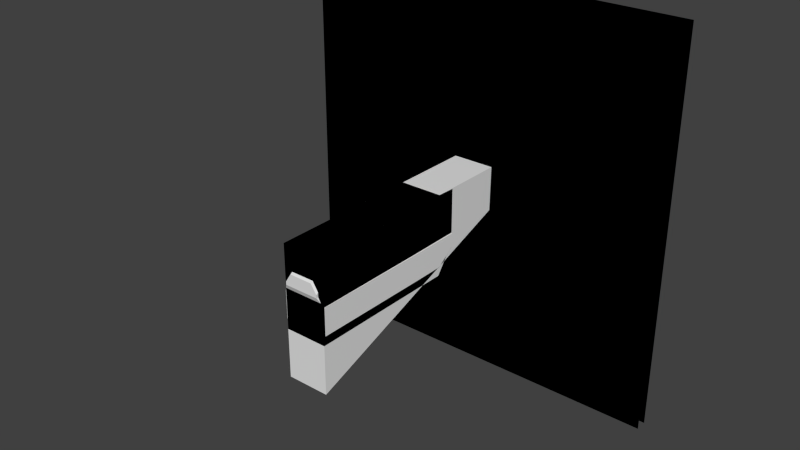 # Source: shape.tp.blend  (saved by Blender 2.67.0; exported with 4.5.12 LTS)
import bpy
from mathutils import Matrix  # noqa: F401  (used for matrix-valued properties, if any)

bpy.ops.wm.read_factory_settings(use_empty=True)
scene = bpy.context.scene
scene.name = 'Scene'

# ---- collections
col_collection_1 = bpy.data.collections.new('Collection 1'); scene.collection.children.link(col_collection_1)
col_collection_12 = bpy.data.collections.new('Collection 12'); scene.collection.children.link(col_collection_12)
col_collection_14 = bpy.data.collections.new('Collection 14'); scene.collection.children.link(col_collection_14)
col_collection_15 = bpy.data.collections.new('Collection 15'); scene.collection.children.link(col_collection_15)

# ---- materials (node trees are filled in below, after node groups)
mat_xa_notc_core_shapes_smg1_image_p1_mat2 = bpy.data.materials.new('xa_notc_core_shapes_smg1_image_p1_mat2')
mat_xa_notc_core_shapes_smg1_image_p1_mat2.alpha_threshold = 0.0
mat_xa_notc_core_shapes_smg1_image_p1_mat2.use_transparent_shadow = False
mat_xa_notc_core_shapes_smg1_image_p1_mat2.diffuse_color = (0.05212, 0.7592, 0.8, 1.0)
mat_xa_notc_core_shapes_smg1_image_p1_mat2.roughness = 0.5
mat_xa_notc_core_shapes_smg1_image_p1_mat2.line_color = (0.0, 0.0, 0.0, 1.0)
mat_xa_notc_core_shapes_smg1_image_p1_mat1 = bpy.data.materials.new('xa_notc_core_shapes_smg1_image_p1_mat1')
mat_xa_notc_core_shapes_smg1_image_p1_mat1.alpha_threshold = 0.0
mat_xa_notc_core_shapes_smg1_image_p1_mat1.use_transparent_shadow = False
mat_xa_notc_core_shapes_smg1_image_p1_mat1.roughness = 0.5
mat_xa_notc_core_shapes_smg1_image_p1_mat1.line_color = (0.0, 0.0, 0.0, 1.0)

# ---- material node trees

# ---- world
world_world = bpy.data.worlds.new('World'); scene.world = world_world
world_world.color = (0.05088, 0.05088, 0.05088)
world_world.use_sun_shadow = False
world_world.sun_shadow_jitter_overblur = 0.0
world_world.cycles.sampling_method = 'MANUAL'
world_world.cycles.sample_map_resolution = 256

# ---- meshes
me_cube_004 = bpy.data.meshes.new('Cube.004')
me_cube_004.from_pydata([(-1.0, -0.03023, -1.0), (-1.0, 0.03023, -1.0), (1.0, 0.03023, -1.0), (1.0, -0.03023, -1.0), (-1.0, -0.03023, 1.0), (-1.0, 0.03023, 1.0), (1.0, 0.03023, 1.0), (1.0, -0.03023, 1.0)], [], [(5, 6, 2, 1), (7, 4, 0, 3)])
_uv = me_cube_004.uv_layers.new(name='UV coord')
_uv.uv.foreach_set('vector', [0.0, 0.0, 1.0, 0.0, 1.0, 1.0, 0.0, 1.0, 0.0, 0.0, 1.0, 0.0, 1.0, 1.0, 0.0, 1.0])
me_cube_004.materials.append(mat_xa_notc_core_shapes_smg1_image_p1_mat2)
me_cube_004.use_remesh_preserve_volume = False
me_cube_004.use_remesh_preserve_attributes = False
me_cube_004.use_mirror_vertex_groups = False
me_cube_004.update()
me_cylinder_002 = bpy.data.meshes.new('Cylinder.002')
me_cylinder_002.from_pydata([(1.701e-08, 0.01836, -0.01676), (1.701e-08, 0.01836, 0.07877), (0.01079, 0.01485, -0.01676), (0.01079, 0.01485, 0.07877), (0.01746, 0.005674, -0.01676), (0.01746, 0.005674, 0.07877), (0.01746, -0.005674, -0.01676), (0.01746, -0.005674, 0.07877), (0.01079, -0.01485, -0.01676), (0.01079, -0.01485, 0.07877), (1.541e-08, -0.01836, -0.01676), (1.541e-08, -0.01836, 0.07877), (-0.01079, -0.01485, -0.01676), (-0.01079, -0.01485, 0.07877), (-0.01746, -0.005674, -0.01676), (-0.01746, -0.005674, 0.07877), (-0.01746, 0.005674, -0.01676), (-0.01746, 0.005674, 0.07877), (-0.01079, 0.01485, -0.01676), (-0.01079, 0.01485, 0.07877)], [], [(0, 1, 3, 2), (2, 3, 5, 4), (4, 5, 7, 6), (6, 7, 9, 8), (8, 9, 11, 10), (10, 11, 13, 12), (12, 13, 15, 14), (14, 15, 17, 16), (3, 1, 19, 17, 15, 13, 11, 9, 7, 5), (18, 19, 1, 0), (16, 17, 19, 18), (0, 2, 4, 6, 8, 10, 12, 14, 16, 18)])
_uv = me_cylinder_002.uv_layers.new(name='UVMap')
_uv.uv.foreach_set('vector', [0.0, 0.0, 1.0, 0.0, 1.0, 1.0, 0.0, 1.0, 0.0, 0.0, 1.0, 0.0, 1.0, 1.0, 0.0, 1.0, 0.0, 0.0, 1.0, 0.0, 1.0, 1.0, 0.0, 1.0, 0.0, 0.0, 1.0, 0.0, 1.0, 1.0, 0.0, 1.0, 0.0, 0.0, 1.0, 0.0, 1.0, 1.0, 0.0, 1.0, 0.0, 0.0, 1.0, 0.0, 1.0, 1.0, 0.0, 1.0, 0.0, 0.0, 1.0, 0.0, 1.0, 1.0, 0.0, 1.0, 0.0, 0.0, 1.0, 0.0, 1.0, 1.0, 0.0, 1.0, 0.5, 1.0, 0.7939, 0.9045, 0.9755, 0.6545, 0.9755, 0.3455, 0.7939, 0.09549, 0.5, 0.0, 0.2061, 0.09549, 0.02447, 0.3455, 0.02447, 0.6545, 0.2061, 0.9045, 0.0, 0.0, 1.0, 0.0, 1.0, 1.0, 0.0, 1.0, 0.0, 0.0, 1.0, 0.0, 1.0, 1.0, 0.0, 1.0, 0.5, 1.0, 0.7939, 0.9045, 0.9755, 0.6545, 0.9755, 0.3455, 0.7939, 0.09549, 0.5, 0.0, 0.2061, 0.09549, 0.02447, 0.3455, 0.02447, 0.6545, 0.2061, 0.9045])
me_cylinder_002.materials.append(mat_xa_notc_core_shapes_smg1_image_p1_mat1)
me_cylinder_002.use_remesh_preserve_volume = False
me_cylinder_002.use_remesh_preserve_attributes = False
me_cylinder_002.use_mirror_vertex_groups = False
me_cylinder_002.update()
me_cube_002 = bpy.data.meshes.new('Cube.002')
me_cube_002.from_pydata([(-0.01749, -0.02421, -0.01841), (-0.01749, -0.01581, -0.01841), (0.01767, -0.01581, -0.01841), (0.01767, -0.02421, -0.01841), (-0.01749, -0.02421, -0.00706), (-0.01749, -0.01581, -0.00706), (0.01767, -0.01581, -0.00706), (0.01767, -0.02421, -0.00706), (-0.01749, -0.02421, 0.0199), (-0.01749, -0.01581, 0.0199), (0.01767, -0.01581, 0.0199), (0.01767, -0.02421, 0.0199), (-0.01415, -0.02421, 0.02675), (-0.01415, -0.01581, 0.02675), (0.01433, -0.01581, 0.02675), (0.01433, -0.02421, 0.02675)], [], [(4, 5, 1, 0), (5, 6, 2, 1), (6, 7, 3, 2), (7, 4, 0, 3), (0, 1, 2, 3), (4, 7, 11, 8), (8, 11, 15, 12), (6, 5, 9, 10), (5, 4, 8, 9), (7, 6, 10, 11), (15, 14, 13, 12), (11, 10, 14, 15), (9, 8, 12, 13), (10, 9, 13, 14)])
_uv = me_cube_002.uv_layers.new(name='UVMap')
_uv.uv.foreach_set('vector', [0.0, 0.0, 1.0, 0.0, 1.0, 1.0, 0.0, 1.0, 0.7038, 0.9179, 0.7038, 9.579e-05, 0.9999, 9.589e-05, 0.9999, 0.9179, 0.0, 0.0, 1.0, 0.0, 1.0, 1.0, 0.0, 1.0, 0.0, 0.0, 1.0, 0.0, 1.0, 1.0, 0.0, 1.0, 0.0, 0.0, 1.0, 0.0, 1.0, 1.0, 0.0, 1.0, 0.0, 0.0, 1.0, 0.0, 1.0, 1.0, 0.0, 1.0, 0.0, 0.0, 1.0, 0.0, 1.0, 1.0, 0.0, 1.0, 0.7038, 9.579e-05, 0.7038, 0.9179, 9.589e-05, 0.9179, 9.579e-05, 9.608e-05, 0.0, 0.0, 1.0, 0.0, 1.0, 1.0, 0.0, 1.0, 0.0, 0.0, 1.0, 0.0, 1.0, 1.0, 0.0, 1.0, 0.0, 0.0, 1.0, 0.0, 1.0, 1.0, 0.0, 1.0, 0.0, 0.0, 1.0, 0.0, 1.0, 1.0, 0.0, 1.0, 0.0, 0.0, 1.0, 0.0, 1.0, 1.0, 0.0, 1.0, 0.0, 0.0, 1.0, 0.0, 1.0, 1.0, 0.0, 1.0])
me_cube_002.materials.append(mat_xa_notc_core_shapes_smg1_image_p1_mat1)
me_cube_002.use_remesh_preserve_volume = False
me_cube_002.use_remesh_preserve_attributes = False
me_cube_002.use_mirror_vertex_groups = False
me_cube_002.update()
me_cube_000 = bpy.data.meshes.new('Cube.000')
me_cube_000.from_pydata([(-0.02064, -0.02421, 0.02911), (-0.02064, 0.02542, 0.02911), (0.02064, 0.02542, 0.02911), (0.02064, -0.02421, 0.02911), (-0.02064, -0.02421, 0.03277), (-0.02064, 0.02542, 0.05622), (0.02064, 0.02542, 0.05622), (0.02064, -0.02421, 0.03277), (-0.02658, -0.0176, 0.0184), (-0.02658, 0.02542, 0.0184), (0.02658, 0.02542, 0.0184), (0.02658, -0.0176, 0.0184), (-0.02064, 0.05542, 0.02911), (0.02064, 0.05542, 0.02911), (-0.02064, 0.05542, 0.05622), (0.02064, 0.05542, 0.05622), (-0.02658, 0.05542, 0.0184), (0.02658, 0.05542, 0.0184), (-0.02064, 0.08542, 0.02911), (0.02064, 0.08542, 0.02911), (-0.02064, 0.08542, 0.05622), (0.02064, 0.08542, 0.05622), (-0.02658, 0.08542, 0.0184), (0.02658, 0.08542, 0.0184), (-0.02064, 0.1154, 0.02911), (0.02064, 0.1154, 0.02911), (-0.02064, 0.1154, 0.05622), (0.02064, 0.1154, 0.05622), (-0.02658, 0.1154, 0.0184), (0.02658, 0.1154, 0.0184), (-0.02064, 0.1454, 0.02911), (0.02064, 0.1454, 0.02911), (-0.02064, 0.1454, 0.05622), (0.02064, 0.1454, 0.05622), (-0.02658, 0.1454, 0.0184), (0.02658, 0.1454, 0.0184), (-0.02064, 0.1754, 0.02911), (0.02064, 0.1754, 0.02911), (-0.02064, 0.1754, 0.05622), (0.02064, 0.1754, 0.05622), (-0.02658, 0.1754, 0.0184), (0.02658, 0.1754, 0.0184), (-0.01378, -0.02438, 0.04334), (-0.01378, 0.02526, 0.06679), (0.01378, 0.02526, 0.06679), (0.01378, -0.02438, 0.04334), (-0.01378, 0.05526, 0.06679), (0.01378, 0.05526, 0.06679), (-0.01378, 0.08526, 0.06679), (0.01378, 0.08526, 0.06679), (-0.01378, 0.1153, 0.06679), (0.01378, 0.1153, 0.06679), (-0.01378, 0.1453, 0.06679), (0.01378, 0.1453, 0.06679), (-0.01378, 0.1753, 0.06679), (0.01378, 0.1753, 0.06679), (-0.02064, 0.2054, 0.02926), (0.02064, 0.2054, 0.02926), (-0.02064, 0.2054, 0.05638), (0.02064, 0.2054, 0.05638), (-0.02658, 0.2054, 0.01856), (0.02658, 0.2054, 0.01856), (-0.01378, 0.2053, 0.06694), (0.01378, 0.2053, 0.06694), (-0.02064, 0.2354, 0.02942), (0.02064, 0.2354, 0.02942), (-0.02064, 0.2354, 0.05653), (0.02064, 0.2354, 0.05653), (-0.02658, 0.2354, 0.01871), (0.02658, 0.2354, 0.01871), (-0.01378, 0.2353, 0.0671), (0.01378, 0.2353, 0.0671), (-0.02064, 0.2654, 0.02957), (0.02064, 0.2654, 0.02957), (-0.02064, 0.2654, 0.05668), (0.02064, 0.2654, 0.05668), (-0.02658, 0.2654, 0.01887), (0.02658, 0.2654, 0.01887), (-0.01378, 0.2653, 0.06725), (0.01378, 0.2653, 0.06725), (-0.02064, 0.02542, 0.05622), (0.02064, 0.02542, 0.05622), (-0.02064, 0.05542, 0.05622), (0.02064, 0.05542, 0.05622), (-0.01378, 0.02526, 0.06679), (0.01378, 0.02526, 0.06679), (-0.01378, 0.05526, 0.06679), (0.01378, 0.05526, 0.06679), (-0.02064, 0.02542, 0.05622), (0.02064, 0.02542, 0.05622), (-0.02064, 0.05542, 0.05622), (0.02064, 0.05542, 0.05622), (-0.01378, 0.02526, 0.06679), (0.01378, 0.02526, 0.06679), (-0.01378, 0.05526, 0.06679), (0.01378, 0.05526, 0.06679), (-0.02322, 0.08541, 0.05951), (0.02322, 0.08541, 0.05951), (-0.02322, 0.1154, 0.05951), (0.02322, 0.1154, 0.05951), (-0.02322, 0.1454, 0.05951), (0.02322, 0.1454, 0.05951), (-0.02322, 0.1754, 0.05951), (0.02322, 0.1754, 0.05951), (-0.0155, 0.08525, 0.07007), (0.0155, 0.08525, 0.07007), (-0.0155, 0.1152, 0.07007), (0.0155, 0.1152, 0.07007), (-0.0155, 0.1452, 0.07007), (0.0155, 0.1452, 0.07007), (-0.0155, 0.1752, 0.07007), (0.0155, 0.1752, 0.07007), (-0.02322, 0.2054, 0.05966), (0.02322, 0.2054, 0.05966), (-0.0155, 0.2052, 0.07023), (0.0155, 0.2052, 0.07023), (-0.02322, 0.2354, 0.05981), (0.02322, 0.2354, 0.05981), (-0.0155, 0.2352, 0.07038), (0.0155, 0.2352, 0.07038), (-0.02322, 0.02541, 0.05951), (0.02322, 0.02541, 0.05951), (-0.02322, 0.05541, 0.05951), (0.02322, 0.05541, 0.05951), (-0.0155, 0.02525, 0.07007), (0.0155, 0.02525, 0.07007), (-0.0155, 0.05525, 0.07007), (0.0155, 0.05525, 0.07007), (-0.02658, -0.01753, -0.01438), (-0.02658, 0.02549, -0.01438), (0.02658, 0.02549, -0.01438), (0.02658, -0.01753, -0.01438), (-0.02658, 0.05549, -0.01438), (0.02658, 0.05549, -0.01438), (-0.02658, 0.08549, -0.01438), (0.02658, 0.08549, -0.01438), (-0.02658, 0.1155, -0.01438), (0.02658, 0.1155, -0.01438), (-0.02658, 0.1455, -0.01438), (0.02658, 0.1455, -0.01438), (-0.02658, 0.1755, -0.01438), (0.02658, 0.1755, -0.01438), (-0.02658, 0.2055, -0.01423), (0.02658, 0.2055, -0.01423), (-0.02658, 0.2355, -0.01407), (0.02658, 0.2355, -0.01407), (-0.02658, 0.2655, 0.002316), (0.02658, 0.2655, 0.002316), (-0.02108, -0.01751, -0.02438), (-0.02108, 0.02551, -0.02438), (0.02108, 0.02551, -0.02438), (0.02108, -0.01751, -0.02438), (-0.02108, 0.05551, -0.02438), (0.02108, 0.05551, -0.02438), (-0.02108, 0.08551, -0.02438), (0.02108, 0.08551, -0.02438), (-0.02108, 0.1155, -0.02438), (0.02108, 0.1155, -0.02438), (-0.02108, 0.1455, -0.02438), (0.02108, 0.1455, -0.02438), (-0.02108, 0.1755, -0.02438), (0.02108, 0.1755, -0.02438), (-0.02108, 0.2055, -0.02423), (0.02108, 0.2055, -0.02423), (-0.02108, 0.2355, -0.02407), (0.02108, 0.2355, -0.02407), (-0.02108, 0.2655, -0.007684), (0.02108, 0.2655, -0.007684)], [], [(4, 5, 1, 0), (2, 10, 17, 13), (6, 7, 3, 2), (7, 4, 0, 3), (3, 0, 8, 11), (15, 21, 49, 47), (23, 17, 133, 135), (1, 5, 14, 12), (0, 1, 9, 8), (2, 3, 11, 10), (12, 14, 20, 18), (13, 17, 23, 19), (68, 76, 146, 144), (6, 2, 13, 15), (9, 1, 12, 16), (32, 26, 50, 52), (18, 20, 26, 24), (19, 23, 29, 25), (15, 13, 19, 21), (35, 29, 137, 139), (16, 12, 18, 22), (27, 33, 53, 51), (25, 29, 35, 31), (4, 7, 45, 42), (21, 19, 25, 27), (28, 34, 138, 136), (22, 18, 24, 28), (46, 14, 82, 86), (33, 39, 103, 101), (34, 30, 36, 40), (24, 26, 32, 30), (27, 25, 31, 33), (29, 23, 135, 137), (28, 24, 30, 34), (38, 54, 62, 58), (40, 36, 56, 60), (31, 35, 41, 37), (30, 32, 38, 36), (33, 31, 37, 39), (69, 61, 143, 145), (45, 44, 43, 42), (43, 44, 85, 84), (46, 47, 49, 48), (50, 51, 53, 52), (95, 94, 126, 127), (94, 90, 122, 126), (5, 4, 42, 43), (54, 55, 63, 62), (14, 5, 80, 82), (63, 59, 113, 115), (7, 6, 44, 45), (52, 53, 109, 108), (70, 66, 116, 118), (20, 14, 46, 48), (53, 33, 101, 109), (56, 58, 66, 64), (57, 61, 69, 65), (37, 41, 61, 57), (36, 38, 58, 56), (39, 37, 57, 59), (55, 39, 59, 63), (8, 9, 129, 128), (65, 69, 77, 73), (66, 70, 78, 74), (68, 64, 72, 76), (59, 57, 65, 67), (49, 21, 97, 105), (11, 8, 128, 131), (60, 56, 64, 68), (59, 67, 117, 113), (74, 75, 73, 72), (72, 73, 77, 76), (75, 74, 78, 79), (64, 66, 74, 72), (70, 71, 79, 78), (67, 65, 73, 75), (71, 67, 75, 79), (77, 69, 145, 147), (80, 84, 92, 88), (85, 81, 89, 93), (87, 86, 94, 95), (47, 46, 86, 87), (5, 43, 84, 80), (6, 15, 83, 81), (44, 6, 81, 85), (15, 47, 87, 83), (39, 55, 111, 103), (93, 89, 121, 125), (92, 93, 125, 124), (83, 87, 95, 91), (82, 80, 88, 90), (81, 83, 91, 89), (86, 82, 90, 94), (84, 85, 93, 92), (98, 96, 104, 106), (104, 105, 107, 106), (108, 109, 111, 110), (97, 99, 107, 105), (101, 103, 111, 109), (102, 100, 108, 110), (114, 115, 119, 118), (115, 113, 117, 119), (112, 114, 118, 116), (121, 123, 127, 125), (124, 125, 127, 126), (122, 120, 124, 126), (91, 95, 127, 123), (90, 88, 120, 122), (54, 38, 102, 110), (32, 52, 108, 100), (66, 58, 112, 116), (71, 70, 118, 119), (55, 54, 110, 111), (51, 50, 106, 107), (48, 49, 105, 104), (26, 20, 96, 98), (58, 62, 114, 112), (88, 92, 124, 120), (89, 91, 123, 121), (27, 51, 107, 99), (67, 71, 119, 117), (20, 48, 104, 96), (21, 27, 99, 97), (62, 63, 115, 114), (50, 26, 98, 106), (38, 32, 100, 102), (140, 142, 162, 160), (147, 145, 165, 167), (135, 133, 153, 155), (129, 132, 152, 149), (132, 134, 154, 152), (145, 143, 163, 165), (143, 141, 161, 163), (142, 144, 164, 162), (130, 131, 151, 150), (22, 28, 136, 134), (40, 60, 142, 140), (10, 11, 131, 130), (41, 35, 139, 141), (16, 22, 134, 132), (34, 40, 140, 138), (60, 68, 144, 142), (17, 10, 130, 133), (61, 41, 141, 143), (76, 77, 147, 146), (9, 16, 132, 129), (148, 149, 150, 151), (150, 149, 152, 153), (153, 152, 154, 155), (155, 154, 156, 157), (157, 156, 158, 159), (159, 158, 160, 161), (161, 160, 162, 163), (163, 162, 164, 165), (165, 164, 166, 167), (141, 139, 159, 161), (136, 138, 158, 156), (134, 136, 156, 154), (133, 130, 150, 153), (131, 128, 148, 151), (128, 129, 149, 148), (146, 147, 167, 166), (144, 146, 166, 164), (138, 140, 160, 158), (139, 137, 157, 159), (137, 135, 155, 157)])
_uv = me_cube_000.uv_layers.new(name='UVMap')
_uv.uv.foreach_set('vector', [0.0, 0.0, 1.0, 0.0, 1.0, 1.0, 0.0, 1.0, 0.0, 0.0, 1.0, 0.0, 1.0, 1.0, 0.0, 1.0, 0.0, 0.0, 1.0, 0.0, 1.0, 1.0, 0.0, 1.0, 0.0, 0.0, 1.0, 0.0, 1.0, 1.0, 0.0, 1.0, 0.0, 0.0, 1.0, 0.0, 1.0, 1.0, 0.0, 1.0, 0.0, 0.0, 1.0, 0.0, 1.0, 1.0, 0.0, 1.0, 0.0, 0.0, 1.0, 0.0, 1.0, 1.0, 0.0, 1.0, 0.0, 0.0, 1.0, 0.0, 1.0, 1.0, 0.0, 1.0, 0.0, 0.0, 1.0, 0.0, 1.0, 1.0, 0.0, 1.0, 0.0, 0.0, 1.0, 0.0, 1.0, 1.0, 0.0, 1.0, 0.0, 0.0, 1.0, 0.0, 1.0, 1.0, 0.0, 1.0, 0.0, 0.0, 1.0, 0.0, 1.0, 1.0, 0.0, 1.0, 0.0, 0.0, 1.0, 0.0, 1.0, 1.0, 0.0, 1.0, 0.0, 0.0, 1.0, 0.0, 1.0, 1.0, 0.0, 1.0, 0.0, 0.0, 1.0, 0.0, 1.0, 1.0, 0.0, 1.0, 0.0, 0.0, 1.0, 0.0, 1.0, 1.0, 0.0, 1.0, 0.0, 0.0, 1.0, 0.0, 1.0, 1.0, 0.0, 1.0, 0.0, 0.0, 1.0, 0.0, 1.0, 1.0, 0.0, 1.0, 0.0, 0.0, 1.0, 0.0, 1.0, 1.0, 0.0, 1.0, 0.0, 0.0, 1.0, 0.0, 1.0, 1.0, 0.0, 1.0, 0.0, 0.0, 1.0, 0.0, 1.0, 1.0, 0.0, 1.0, 0.0, 0.0, 1.0, 0.0, 1.0, 1.0, 0.0, 1.0, 0.0, 0.0, 1.0, 0.0, 1.0, 1.0, 0.0, 1.0, 0.0, 0.0, 1.0, 0.0, 1.0, 1.0, 0.0, 1.0, 0.0, 0.0, 1.0, 0.0, 1.0, 1.0, 0.0, 1.0, 0.0, 0.0, 1.0, 0.0, 1.0, 1.0, 0.0, 1.0, 0.0, 0.0, 1.0, 0.0, 1.0, 1.0, 0.0, 1.0, 0.0, 0.0, 1.0, 0.0, 1.0, 1.0, 0.0, 1.0, 0.0, 0.0, 1.0, 0.0, 1.0, 1.0, 0.0, 1.0, 0.0, 0.0, 1.0, 0.0, 1.0, 1.0, 0.0, 1.0, 0.0, 0.0, 1.0, 0.0, 1.0, 1.0, 0.0, 1.0, 0.0, 0.0, 1.0, 0.0, 1.0, 1.0, 0.0, 1.0, 0.0, 0.0, 1.0, 0.0, 1.0, 1.0, 0.0, 1.0, 0.0, 0.0, 1.0, 0.0, 1.0, 1.0, 0.0, 1.0, 0.0, 0.0, 1.0, 0.0, 1.0, 1.0, 0.0, 1.0, 0.0, 0.0, 1.0, 0.0, 1.0, 1.0, 0.0, 1.0, 0.0, 0.0, 1.0, 0.0, 1.0, 1.0, 0.0, 1.0, 0.0, 0.0, 1.0, 0.0, 1.0, 1.0, 0.0, 1.0, 0.0, 0.0, 1.0, 0.0, 1.0, 1.0, 0.0, 1.0, 0.0, 0.0, 1.0, 0.0, 1.0, 1.0, 0.0, 1.0, 0.0, 0.0, 1.0, 0.0, 1.0, 1.0, 0.0, 1.0, 0.0, 0.0, 1.0, 0.0, 1.0, 1.0, 0.0, 1.0, 0.0, 0.0, 1.0, 0.0, 1.0, 1.0, 0.0, 1.0, 0.0, 0.0, 1.0, 0.0, 1.0, 1.0, 0.0, 1.0, 0.0, 0.0, 1.0, 0.0, 1.0, 1.0, 0.0, 1.0, 0.0, 0.0, 1.0, 0.0, 1.0, 1.0, 0.0, 1.0, 0.0, 0.0, 1.0, 0.0, 1.0, 1.0, 0.0, 1.0, 0.0, 0.0, 1.0, 0.0, 1.0, 1.0, 0.0, 1.0, 0.0, 0.0, 1.0, 0.0, 1.0, 1.0, 0.0, 1.0, 0.0, 0.0, 1.0, 0.0, 1.0, 1.0, 0.0, 1.0, 0.0, 0.0, 1.0, 0.0, 1.0, 1.0, 0.0, 1.0, 0.0, 0.0, 1.0, 0.0, 1.0, 1.0, 0.0, 1.0, 0.0, 0.0, 1.0, 0.0, 1.0, 1.0, 0.0, 1.0, 0.0, 0.0, 1.0, 0.0, 1.0, 1.0, 0.0, 1.0, 0.0, 0.0, 1.0, 0.0, 1.0, 1.0, 0.0, 1.0, 0.0, 0.0, 1.0, 0.0, 1.0, 1.0, 0.0, 1.0, 0.0, 0.0, 1.0, 0.0, 1.0, 1.0, 0.0, 1.0, 0.0, 0.0, 1.0, 0.0, 1.0, 1.0, 0.0, 1.0, 0.0, 0.0, 1.0, 0.0, 1.0, 1.0, 0.0, 1.0, 0.0, 0.0, 1.0, 0.0, 1.0, 1.0, 0.0, 1.0, 0.0, 0.0, 1.0, 0.0, 1.0, 1.0, 0.0, 1.0, 0.0, 0.0, 1.0, 0.0, 1.0, 1.0, 0.0, 1.0, 0.0, 0.0, 1.0, 0.0, 1.0, 1.0, 0.0, 1.0, 0.0, 0.0, 1.0, 0.0, 1.0, 1.0, 0.0, 1.0, 0.0, 0.0, 1.0, 0.0, 1.0, 1.0, 0.0, 1.0, 0.0, 0.0, 1.0, 0.0, 1.0, 1.0, 0.0, 1.0, 0.0, 0.0, 1.0, 0.0, 1.0, 1.0, 0.0, 1.0, 0.0, 0.0, 1.0, 0.0, 1.0, 1.0, 0.0, 1.0, 0.0, 0.0, 1.0, 0.0, 1.0, 1.0, 0.0, 1.0, 0.0, 0.0, 1.0, 0.0, 1.0, 1.0, 0.0, 1.0, 0.0, 0.0, 1.0, 0.0, 1.0, 1.0, 0.0, 1.0, 0.0, 0.0, 1.0, 0.0, 1.0, 1.0, 0.0, 1.0, 0.0, 0.0, 1.0, 0.0, 1.0, 1.0, 0.0, 1.0, 0.0, 0.0, 1.0, 0.0, 1.0, 1.0, 0.0, 1.0, 0.0, 0.0, 1.0, 0.0, 1.0, 1.0, 0.0, 1.0, 0.0, 0.0, 1.0, 0.0, 1.0, 1.0, 0.0, 1.0, 0.0, 0.0, 1.0, 0.0, 1.0, 1.0, 0.0, 1.0, 0.0, 0.0, 1.0, 0.0, 1.0, 1.0, 0.0, 1.0, 0.0, 0.0, 1.0, 0.0, 1.0, 1.0, 0.0, 1.0, 0.0, 0.0, 1.0, 0.0, 1.0, 1.0, 0.0, 1.0, 0.0, 0.0, 1.0, 0.0, 1.0, 1.0, 0.0, 1.0, 0.0, 0.0, 1.0, 0.0, 1.0, 1.0, 0.0, 1.0, 0.0, 0.0, 1.0, 0.0, 1.0, 1.0, 0.0, 1.0, 0.0, 0.0, 1.0, 0.0, 1.0, 1.0, 0.0, 1.0, 0.0, 0.0, 1.0, 0.0, 1.0, 1.0, 0.0, 1.0, 0.0, 0.0, 1.0, 0.0, 1.0, 1.0, 0.0, 1.0, 0.0, 0.0, 1.0, 0.0, 1.0, 1.0, 0.0, 1.0, 0.0, 0.0, 1.0, 0.0, 1.0, 1.0, 0.0, 1.0, 0.0, 0.0, 1.0, 0.0, 1.0, 1.0, 0.0, 1.0, 0.0, 0.0, 1.0, 0.0, 1.0, 1.0, 0.0, 1.0, 0.0, 0.0, 1.0, 0.0, 1.0, 1.0, 0.0, 1.0, 0.0, 0.0, 1.0, 0.0, 1.0, 1.0, 0.0, 1.0, 0.0, 0.0, 1.0, 0.0, 1.0, 1.0, 0.0, 1.0, 0.0, 0.0, 1.0, 0.0, 1.0, 1.0, 0.0, 1.0, 0.0, 0.0, 1.0, 0.0, 1.0, 1.0, 0.0, 1.0, 0.0, 0.0, 1.0, 0.0, 1.0, 1.0, 0.0, 1.0, 0.0, 0.0, 1.0, 0.0, 1.0, 1.0, 0.0, 1.0, 0.0, 0.0, 1.0, 0.0, 1.0, 1.0, 0.0, 1.0, 0.0, 0.0, 1.0, 0.0, 1.0, 1.0, 0.0, 1.0, 0.0, 0.0, 1.0, 0.0, 1.0, 1.0, 0.0, 1.0, 0.0, 0.0, 1.0, 0.0, 1.0, 1.0, 0.0, 1.0, 0.0, 0.0, 1.0, 0.0, 1.0, 1.0, 0.0, 1.0, 0.0, 0.0, 1.0, 0.0, 1.0, 1.0, 0.0, 1.0, 0.0, 0.0, 1.0, 0.0, 1.0, 1.0, 0.0, 1.0, 0.0, 0.0, 1.0, 0.0, 1.0, 1.0, 0.0, 1.0, 0.0, 0.0, 1.0, 0.0, 1.0, 1.0, 0.0, 1.0, 0.0, 0.0, 1.0, 0.0, 1.0, 1.0, 0.0, 1.0, 0.0, 0.0, 1.0, 0.0, 1.0, 1.0, 0.0, 1.0, 0.0, 0.0, 1.0, 0.0, 1.0, 1.0, 0.0, 1.0, 0.0, 0.0, 1.0, 0.0, 1.0, 1.0, 0.0, 1.0, 0.0, 0.0, 1.0, 0.0, 1.0, 1.0, 0.0, 1.0, 0.0, 0.0, 1.0, 0.0, 1.0, 1.0, 0.0, 1.0, 0.0, 0.0, 1.0, 0.0, 1.0, 1.0, 0.0, 1.0, 0.0, 0.0, 1.0, 0.0, 1.0, 1.0, 0.0, 1.0, 0.0, 0.0, 1.0, 0.0, 1.0, 1.0, 0.0, 1.0, 0.0, 0.0, 1.0, 0.0, 1.0, 1.0, 0.0, 1.0, 0.0, 0.0, 1.0, 0.0, 1.0, 1.0, 0.0, 1.0, 0.0, 0.0, 1.0, 0.0, 1.0, 1.0, 0.0, 1.0, 0.0, 0.0, 1.0, 0.0, 1.0, 1.0, 0.0, 1.0, 0.0, 0.0, 1.0, 0.0, 1.0, 1.0, 0.0, 1.0, 0.0, 0.0, 1.0, 0.0, 1.0, 1.0, 0.0, 1.0, 0.0, 0.0, 1.0, 0.0, 1.0, 1.0, 0.0, 1.0, 0.0, 0.0, 1.0, 0.0, 1.0, 1.0, 0.0, 1.0, 0.0, 0.0, 1.0, 0.0, 1.0, 1.0, 0.0, 1.0, 0.0, 0.0, 1.0, 0.0, 1.0, 1.0, 0.0, 1.0, 0.0, 0.0, 1.0, 0.0, 1.0, 1.0, 0.0, 1.0, 0.0, 0.0, 1.0, 0.0, 1.0, 1.0, 0.0, 1.0, 0.0, 0.0, 1.0, 0.0, 1.0, 1.0, 0.0, 1.0, 0.0, 0.0, 1.0, 0.0, 1.0, 1.0, 0.0, 1.0, 0.0, 0.0, 1.0, 0.0, 1.0, 1.0, 0.0, 1.0, 0.0, 0.0, 1.0, 0.0, 1.0, 1.0, 0.0, 1.0, 0.0, 0.0, 1.0, 0.0, 1.0, 1.0, 0.0, 1.0, 0.0, 0.0, 1.0, 0.0, 1.0, 1.0, 0.0, 1.0, 0.0, 0.0, 1.0, 0.0, 1.0, 1.0, 0.0, 1.0, 0.0, 0.0, 1.0, 0.0, 1.0, 1.0, 0.0, 1.0, 0.0, 0.0, 1.0, 0.0, 1.0, 1.0, 0.0, 1.0, 0.0, 0.0, 1.0, 0.0, 1.0, 1.0, 0.0, 1.0, 0.0, 0.0, 1.0, 0.0, 1.0, 1.0, 0.0, 1.0, 0.0, 0.0, 1.0, 0.0, 1.0, 1.0, 0.0, 1.0, 0.0, 0.0, 1.0, 0.0, 1.0, 1.0, 0.0, 1.0, 0.0, 0.0, 1.0, 0.0, 1.0, 1.0, 0.0, 1.0, 0.0, 0.0, 1.0, 0.0, 1.0, 1.0, 0.0, 1.0, 0.0, 0.0, 1.0, 0.0, 1.0, 1.0, 0.0, 1.0, 0.0, 0.0, 1.0, 0.0, 1.0, 1.0, 0.0, 1.0, 0.0, 0.0, 1.0, 0.0, 1.0, 1.0, 0.0, 1.0, 0.0, 0.0, 1.0, 0.0, 1.0, 1.0, 0.0, 1.0, 0.0, 0.0, 1.0, 0.0, 1.0, 1.0, 0.0, 1.0, 0.0, 0.0, 1.0, 0.0, 1.0, 1.0, 0.0, 1.0, 0.0, 0.0, 1.0, 0.0, 1.0, 1.0, 0.0, 1.0, 0.0, 0.0, 1.0, 0.0, 1.0, 1.0, 0.0, 1.0, 0.0, 0.0, 1.0, 0.0, 1.0, 1.0, 0.0, 1.0, 0.0, 0.0, 1.0, 0.0, 1.0, 1.0, 0.0, 1.0, 0.0, 0.0, 1.0, 0.0, 1.0, 1.0, 0.0, 1.0, 0.0, 0.0, 1.0, 0.0, 1.0, 1.0, 0.0, 1.0, 0.0, 0.0, 1.0, 0.0, 1.0, 1.0, 0.0, 1.0, 0.0, 0.0, 1.0, 0.0, 1.0, 1.0, 0.0, 1.0, 0.0, 0.0, 1.0, 0.0, 1.0, 1.0, 0.0, 1.0, 0.0, 0.0, 1.0, 0.0, 1.0, 1.0, 0.0, 1.0, 0.0, 0.0, 1.0, 0.0, 1.0, 1.0, 0.0, 1.0, 0.0, 0.0, 1.0, 0.0, 1.0, 1.0, 0.0, 1.0, 0.0, 0.0, 1.0, 0.0, 1.0, 1.0, 0.0, 1.0, 0.0, 0.0, 1.0, 0.0, 1.0, 1.0, 0.0, 1.0, 0.0, 0.0, 1.0, 0.0, 1.0, 1.0, 0.0, 1.0, 0.0, 0.0, 1.0, 0.0, 1.0, 1.0, 0.0, 1.0, 0.0, 0.0, 1.0, 0.0, 1.0, 1.0, 0.0, 1.0, 0.0, 0.0, 1.0, 0.0, 1.0, 1.0, 0.0, 1.0])
me_cube_000.materials.append(mat_xa_notc_core_shapes_smg1_image_p1_mat1)
me_cube_000.use_remesh_preserve_volume = False
me_cube_000.use_remesh_preserve_attributes = False
me_cube_000.use_mirror_vertex_groups = False
me_cube_000.update()
me_cube_005 = bpy.data.meshes.new('Cube.005')
me_cube_005.from_pydata([(-1.0, -0.03023, -1.0), (-1.0, 0.03023, -1.0), (1.0, 0.03023, -1.0), (1.0, -0.03023, -1.0), (-1.0, -0.03023, 1.0), (-1.0, 0.03023, 1.0), (1.0, 0.03023, 1.0), (1.0, -0.03023, 1.0)], [], [(5, 6, 2, 1), (7, 4, 0, 3)])
_uv = me_cube_005.uv_layers.new(name='UV coord')
_uv.uv.foreach_set('vector', [0.0, 0.0, 1.0, 0.0, 1.0, 1.0, 0.0, 1.0, 0.0, 0.0, 1.0, 0.0, 1.0, 1.0, 0.0, 1.0])
me_cube_005.materials.append(mat_xa_notc_core_shapes_smg1_image_p1_mat2)
me_cube_005.use_remesh_preserve_volume = False
me_cube_005.use_remesh_preserve_attributes = False
me_cube_005.use_mirror_vertex_groups = False
me_cube_005.update()
me_cube_003 = bpy.data.meshes.new('Cube.003')
me_cube_003.from_pydata([(-0.05218, -0.226, -2.199e-09), (-0.05218, -0.02571, 2.81e-09), (-2.412e-09, -0.02571, -0.04886), (2.937e-09, -0.226, -0.04886), (2.937e-09, -0.226, 0.04886), (-2.412e-09, -0.02571, 0.04886), (0.05218, -0.02571, 2.81e-09), (0.05218, -0.226, -2.199e-09)], [], [(4, 5, 1, 0), (5, 6, 2, 1), (6, 7, 3, 2), (7, 4, 0, 3), (0, 1, 2, 3), (7, 6, 5, 4)])
_uv = me_cube_003.uv_layers.new(name='UVMap')
_uv.uv.foreach_set('vector', [0.0, 0.0, 1.0, 0.0, 1.0, 1.0, 0.0, 1.0, 0.0, 0.0, 1.0, 0.0, 1.0, 1.0, 0.0, 1.0, 0.0, 0.0, 1.0, 0.0, 1.0, 1.0, 0.0, 1.0, 0.0, 0.0, 1.0, 0.0, 1.0, 1.0, 0.0, 1.0, 0.0, 0.0, 1.0, 0.0, 1.0, 1.0, 0.0, 1.0, 0.0, 0.0, 1.0, 0.0, 1.0, 1.0, 0.0, 1.0])
me_cube_003.materials.append(mat_xa_notc_core_shapes_smg1_image_p1_mat1)
me_cube_003.use_remesh_preserve_volume = False
me_cube_003.use_remesh_preserve_attributes = False
me_cube_003.use_mirror_vertex_groups = False
me_cube_003.update()
me_cube_001 = bpy.data.meshes.new('Cube.001')
me_cube_001.from_pydata([(-0.02693, -0.08434, -0.02171), (-0.02693, 0.1117, -0.02149), (0.02693, 0.1117, -0.02149), (0.02693, -0.08434, -0.02171), (-0.02693, -0.08434, 0.08434), (-0.02693, 0.1115, 0.08434), (0.02693, 0.1115, 0.08434), (0.02693, -0.08434, 0.08434), (-0.02693, 0.1361, 0.0118), (0.02693, 0.1361, 0.0118), (-0.02693, 0.1359, 0.08347), (0.02693, 0.1359, 0.08347)], [], [(4, 5, 1, 0), (2, 1, 8, 9), (6, 7, 3, 2), (7, 4, 0, 3), (0, 1, 2, 3), (7, 6, 5, 4), (10, 11, 9, 8), (5, 6, 11, 10), (6, 2, 9, 11), (1, 5, 10, 8)])
_uv = me_cube_001.uv_layers.new(name='UVMap')
_uv.uv.foreach_set('vector', [0.0, 0.0, 8.0, 0.0, 8.0, 1.0, 0.0, 1.0, 0.0, 0.0, 1.0, 0.0, 1.0, 1.0, 0.0, 1.0, 0.0, 0.0, 8.0, 0.0, 8.0, 1.0, 0.0, 1.0, 0.0, 0.0, 1.0, 0.0, 1.0, 1.0, 0.0, 1.0, 0.0, 0.0, 8.0, 0.0, 8.0, 1.0, 0.0, 1.0, 0.0, 0.0, 8.0, 0.0, 8.0, 1.0, 0.0, 1.0, 0.0, 0.0, 1.0, 0.0, 1.0, 1.0, 0.0, 1.0, 0.0, 0.0, 1.0, 0.0, 1.0, 1.0, 0.0, 1.0, 0.0, 0.0, 1.0, 0.0, 1.0, 1.0, 0.0, 1.0, 0.0, 0.0, 1.0, 0.0, 1.0, 1.0, 0.0, 1.0])
me_cube_001.materials.append(mat_xa_notc_core_shapes_smg1_image_p1_mat1)
me_cube_001.use_remesh_preserve_volume = False
me_cube_001.use_remesh_preserve_attributes = False
me_cube_001.use_mirror_vertex_groups = False
me_cube_001.update()
me_cube_006 = bpy.data.meshes.new('Cube.006')
me_cube_006.from_pydata([(-1.0, -0.03023, -1.0), (-1.0, 0.03023, -1.0), (1.0, 0.03023, -1.0), (1.0, -0.03023, -1.0), (-1.0, -0.03023, 1.0), (-1.0, 0.03023, 1.0), (1.0, 0.03023, 1.0), (1.0, -0.03023, 1.0)], [], [(5, 6, 2, 1), (7, 4, 0, 3)])
_uv = me_cube_006.uv_layers.new(name='UV coord')
_uv.uv.foreach_set('vector', [0.0, 0.0, 1.0, 0.0, 1.0, 1.0, 0.0, 1.0, 0.0, 0.0, 1.0, 0.0, 1.0, 1.0, 0.0, 1.0])
me_cube_006.materials.append(mat_xa_notc_core_shapes_smg1_image_p1_mat2)
me_cube_006.use_remesh_preserve_volume = False
me_cube_006.use_remesh_preserve_attributes = False
me_cube_006.use_mirror_vertex_groups = False
me_cube_006.update()
me_cube = bpy.data.meshes.new('Cube')
me_cube.from_pydata([(-0.02693, -0.08434, -0.08434), (-0.02693, 0.2119, 0.02726), (0.02693, 0.2119, 0.02726), (0.02693, -0.08434, -0.08434), (-0.02693, -0.08434, 0.08434), (-0.02693, 0.2128, 0.08434), (0.02693, 0.2128, 0.08434), (0.02693, -0.08434, 0.08434)], [], [(4, 5, 1, 0), (5, 6, 2, 1), (6, 7, 3, 2), (7, 4, 0, 3), (0, 1, 2, 3), (7, 6, 5, 4)])
_uv = me_cube.uv_layers.new(name='UVMap')
_uv.uv.foreach_set('vector', [0.0, 0.0, 1.0, 0.0, 1.0, 1.0, 0.0, 1.0, 0.0, 0.0, 1.0, 0.0, 1.0, 1.0, 0.0, 1.0, 0.0, 0.0, 1.0, 0.0, 1.0, 1.0, 0.0, 1.0, 0.0, 0.0, 1.0, 0.0, 1.0, 1.0, 0.0, 1.0, 0.0, 0.0, 1.0, 0.0, 1.0, 1.0, 0.0, 1.0, 0.0, 0.0, 1.0, 0.0, 1.0, 1.0, 0.0, 1.0])
me_cube.materials.append(mat_xa_notc_core_shapes_smg1_image_p1_mat1)
me_cube.use_remesh_preserve_volume = False
me_cube.use_remesh_preserve_attributes = False
me_cube.use_mirror_vertex_groups = False
me_cube.update()

# ---- objects
ob_muzzlepoint = bpy.data.objects.new('MUZZLEPOINT', None)
ob_ejectpoint = bpy.data.objects.new('EJECTPOINT', None)
ob_retractionpoint = bpy.data.objects.new('RETRACTIONPOINT', None)
ob_lod100_muzzleflash_lod100 = bpy.data.objects.new('LOD100_MUZZLEFLASH_LOD100', me_cube_004)
ob_lod100_barrel_lod100 = bpy.data.objects.new('LOD100_BARREL_LOD100', me_cylinder_002)
ob_lod100_thingy_lod100 = bpy.data.objects.new('LOD100_THINGY_LOD100', me_cube_002)
ob_lod100_gun_lod100 = bpy.data.objects.new('LOD100_GUN_LOD100', me_cube_000)
ob_lod10_muzzleflash_lod10 = bpy.data.objects.new('LOD10_MUZZLEFLASH_LOD10', me_cube_005)
ob_lod10_barrel_lod10 = bpy.data.objects.new('LOD10_BARREL_LOD10', me_cube_003)
ob_lod10_gun_lod10 = bpy.data.objects.new('LOD10_GUN_LOD10', me_cube_001)
ob_lod1_muzzleflash_lod1 = bpy.data.objects.new('LOD1_MUZZLEFLASH_LOD1', me_cube_006)
ob_lod1_gun_lod1 = bpy.data.objects.new('LOD1_GUN_LOD1', me_cube)

# ---- transforms, parenting, visibility, modifiers, constraints
ob_muzzlepoint.location = (-0.009235, 0.9125, 0.2875)
ob_muzzlepoint.scale = (0.06849, 0.06849, 0.06849)
ob_muzzlepoint.empty_display_type = 'CONE'
ob_muzzlepoint.empty_image_offset = (0.0, 0.0)
ob_muzzlepoint.lineart.crease_threshold = 0.0
ob_ejectpoint.location = (-0.008109, 0.2067, 0.3475)
ob_ejectpoint.rotation_euler = (1.294e-07, -4.982e-08, 3.266e-07)
ob_ejectpoint.scale = (0.05931, 0.05931, 0.05931)
ob_ejectpoint.empty_display_type = 'CONE'
ob_ejectpoint.empty_image_offset = (0.0, 0.0)
ob_ejectpoint.lineart.crease_threshold = 0.0
ob_retractionpoint.location = (-0.008109, 0.9351, 0.2924)
ob_retractionpoint.rotation_euler = (1.294e-07, -4.982e-08, 3.266e-07)
ob_retractionpoint.scale = (0.06567, 0.06567, 0.06567)
ob_retractionpoint.empty_display_type = 'CONE'
ob_retractionpoint.empty_image_offset = (0.0, 0.0)
ob_retractionpoint.lineart.crease_threshold = 0.0
ob_lod100_muzzleflash_lod100.location = (-0.009391, 0.9267, 0.2987)
ob_lod100_muzzleflash_lod100.scale = (0.8378, 0.8378, 0.8378)
ob_lod100_muzzleflash_lod100.lineart.crease_threshold = 0.0
ob_lod100_barrel_lod100.location = (-0.01055, 0.6785, 0.2808)
ob_lod100_barrel_lod100.rotation_euler = (-1.571, -2.968e-16, 2.343e-16)
ob_lod100_barrel_lod100.scale = (3.569, 3.569, 2.564)
ob_lod100_barrel_lod100.lineart.crease_threshold = 0.0
ob_lod100_thingy_lod100.location = (-0.01055, 0.6805, 0.2762)
ob_lod100_thingy_lod100.rotation_euler = (-4.029e-07, 8.904e-08, -0.001627)
ob_lod100_thingy_lod100.scale = (3.569, 2.564, 3.569)
ob_lod100_thingy_lod100.lineart.crease_threshold = 0.0
ob_lod100_gun_lod100.location = (-0.01055, -0.06229, 0.145)
ob_lod100_gun_lod100.rotation_euler = (-4.029e-07, 8.904e-08, -0.001627)
ob_lod100_gun_lod100.scale = (3.569, 2.564, 3.569)
ob_lod100_gun_lod100.lineart.crease_threshold = 0.0
ob_lod10_muzzleflash_lod10.location = (-0.009391, 0.9267, 0.2987)
ob_lod10_muzzleflash_lod10.scale = (0.8378, 0.8378, 0.8378)
ob_lod10_muzzleflash_lod10.lineart.crease_threshold = 0.0
ob_lod10_barrel_lod10.location = (-0.01027, 0.9169, 0.2811)
ob_lod10_barrel_lod10.scale = (1.33, 1.33, 1.33)
ob_lod10_barrel_lod10.lineart.crease_threshold = 0.0
ob_lod10_gun_lod10.location = (-0.005938, 0.165, 0.128)
ob_lod10_gun_lod10.scale = (3.324, 3.324, 3.324)
ob_lod10_gun_lod10.lineart.crease_threshold = 0.0
ob_lod1_muzzleflash_lod1.location = (-0.009391, 0.9267, 0.2987)
ob_lod1_muzzleflash_lod1.scale = (0.8378, 0.8378, 0.8378)
ob_lod1_muzzleflash_lod1.lineart.crease_threshold = 0.0
ob_lod1_gun_lod1.location = (-0.005938, 0.165, 0.128)
ob_lod1_gun_lod1.scale = (3.324, 3.324, 3.324)
ob_lod1_gun_lod1.lineart.crease_threshold = 0.0

# ---- collection membership
col_collection_1.objects.link(ob_muzzlepoint)
col_collection_1.objects.link(ob_ejectpoint)
col_collection_1.objects.link(ob_retractionpoint)
col_collection_12.objects.link(ob_lod100_muzzleflash_lod100)
col_collection_12.objects.link(ob_lod100_barrel_lod100)
col_collection_12.objects.link(ob_lod100_thingy_lod100)
col_collection_12.objects.link(ob_lod100_gun_lod100)
col_collection_14.objects.link(ob_lod10_muzzleflash_lod10)
col_collection_14.objects.link(ob_lod10_barrel_lod10)
col_collection_14.objects.link(ob_lod10_gun_lod10)
col_collection_15.objects.link(ob_lod1_muzzleflash_lod1)
col_collection_15.objects.link(ob_lod1_gun_lod1)

# ---- scene / render settings (as saved in the file)
scene.frame_start = 1; scene.frame_end = 100; scene.frame_set(53)
scene.render.engine = 'BLENDER_EEVEE_NEXT'
scene.render.image_settings.color_mode = 'RGB'
scene.render.image_settings.compression = 90
scene.render.resolution_percentage = 50
scene.render.dither_intensity = 0.0
scene.render.use_bake_clear = False
scene.render.bake_margin = 2
scene.render.bake_bias = 0.0
scene.cycles.use_denoising = False
scene.cycles.samples = 10
scene.cycles.sampling_pattern = 'TABULATED_SOBOL'
scene.cycles.light_sampling_threshold = 0.0
scene.cycles.use_adaptive_sampling = False
scene.cycles.use_light_tree = False
scene.cycles.blur_glossy = 0.0
scene.cycles.volume_bounces = 1
scene.cycles.pixel_filter_type = 'GAUSSIAN'
scene.cycles.sample_clamp_indirect = 0.0
scene.view_settings.view_transform = 'Standard'
bpy.context.view_layer.update()

# ---- added for rendering (the .blend has no active camera and no usable light): camera, sun
cam_auto = bpy.data.cameras.new('AutoCamera')
cam_auto.lens = 50.0
cam_auto.sensor_width = 36.0
cam_auto.clip_end = 1000.0
ob_auto_camera = bpy.data.objects.new('AutoCamera', cam_auto)
scene.collection.objects.link(ob_auto_camera)
ob_auto_camera.location = (2.3989, -2.4764, 2.22535)
ob_auto_camera.rotation_euler = (1.09748, -7.21219e-08, 0.694738)
scene.camera = ob_auto_camera
light_auto_sun = bpy.data.lights.new('AutoSun', 'SUN')
light_auto_sun.energy = 3.0
light_auto_sun.angle = 0.0523599
ob_auto_sun = bpy.data.objects.new('AutoSun', light_auto_sun)
scene.collection.objects.link(ob_auto_sun)
ob_auto_sun.rotation_euler = (0.872665, 0.174533, 0.523599)
bpy.context.view_layer.update()

